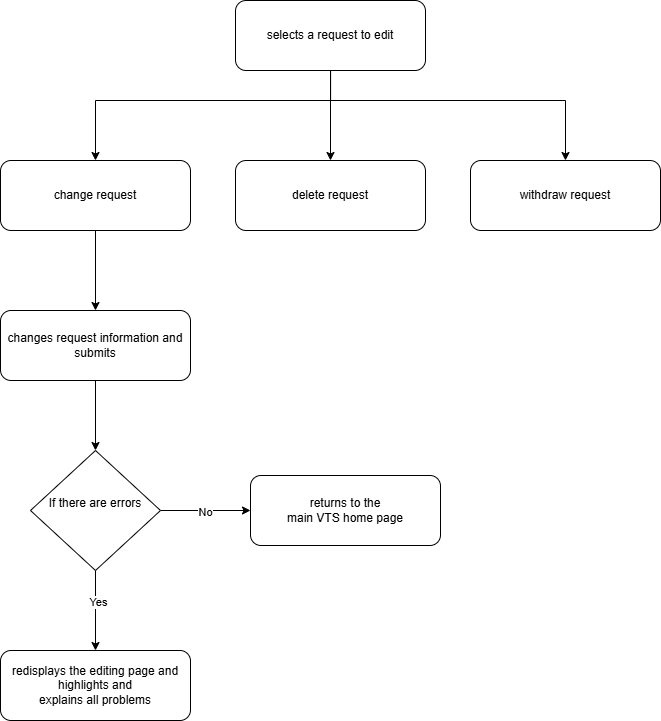

The diagram above was exported from draw.io. Its source (the exported page's mxGraphModel, read from the mxfile embedded in the PNG):
<mxGraphModel dx="1451" dy="836" grid="1" gridSize="10" guides="1" tooltips="1" connect="1" arrows="1" fold="1" page="1" pageScale="1" pageWidth="850" pageHeight="1100" math="0" shadow="0">
  <root>
    <mxCell id="0" />
    <mxCell id="1" parent="0" />
    <mxCell id="2" style="edgeStyle=orthogonalEdgeStyle;rounded=0;orthogonalLoop=1;jettySize=auto;html=1;" edge="1" source="5" target="7" parent="1">
      <mxGeometry relative="1" as="geometry">
        <Array as="points">
          <mxPoint x="3170" y="1330" />
          <mxPoint x="2935" y="1330" />
        </Array>
      </mxGeometry>
    </mxCell>
    <mxCell id="3" style="edgeStyle=orthogonalEdgeStyle;rounded=0;orthogonalLoop=1;jettySize=auto;html=1;" edge="1" source="5" target="8" parent="1">
      <mxGeometry relative="1" as="geometry" />
    </mxCell>
    <mxCell id="4" style="edgeStyle=orthogonalEdgeStyle;rounded=0;orthogonalLoop=1;jettySize=auto;html=1;" edge="1" source="5" target="9" parent="1">
      <mxGeometry relative="1" as="geometry">
        <Array as="points">
          <mxPoint x="3170" y="1330" />
          <mxPoint x="3405" y="1330" />
        </Array>
      </mxGeometry>
    </mxCell>
    <mxCell id="5" value="&lt;div&gt;selects a request to edit&lt;/div&gt;" style="rounded=1;whiteSpace=wrap;html=1;" vertex="1" parent="1">
      <mxGeometry x="3075" y="1230" width="190" height="70" as="geometry" />
    </mxCell>
    <mxCell id="6" style="edgeStyle=orthogonalEdgeStyle;rounded=0;orthogonalLoop=1;jettySize=auto;html=1;entryX=0.5;entryY=0;entryDx=0;entryDy=0;" edge="1" source="7" target="11" parent="1">
      <mxGeometry relative="1" as="geometry" />
    </mxCell>
    <mxCell id="7" value="&lt;div&gt;change&amp;nbsp;request&lt;/div&gt;" style="rounded=1;whiteSpace=wrap;html=1;" vertex="1" parent="1">
      <mxGeometry x="2840" y="1390" width="190" height="70" as="geometry" />
    </mxCell>
    <mxCell id="8" value="&lt;div&gt;delete&amp;nbsp;request&lt;/div&gt;" style="rounded=1;whiteSpace=wrap;html=1;" vertex="1" parent="1">
      <mxGeometry x="3075" y="1390" width="190" height="70" as="geometry" />
    </mxCell>
    <mxCell id="9" value="&lt;div&gt;withdraw request&lt;/div&gt;" style="rounded=1;whiteSpace=wrap;html=1;" vertex="1" parent="1">
      <mxGeometry x="3310" y="1390" width="190" height="70" as="geometry" />
    </mxCell>
    <mxCell id="10" style="edgeStyle=orthogonalEdgeStyle;rounded=0;orthogonalLoop=1;jettySize=auto;html=1;" edge="1" source="11" target="16" parent="1">
      <mxGeometry relative="1" as="geometry" />
    </mxCell>
    <mxCell id="11" value="&lt;div&gt;changes request information and submits&lt;/div&gt;" style="rounded=1;whiteSpace=wrap;html=1;" vertex="1" parent="1">
      <mxGeometry x="2840" y="1540" width="190" height="70" as="geometry" />
    </mxCell>
    <mxCell id="12" style="edgeStyle=orthogonalEdgeStyle;rounded=0;orthogonalLoop=1;jettySize=auto;html=1;entryX=0.5;entryY=0;entryDx=0;entryDy=0;" edge="1" source="16" target="17" parent="1">
      <mxGeometry relative="1" as="geometry" />
    </mxCell>
    <mxCell id="13" value="Yes" style="edgeLabel;html=1;align=center;verticalAlign=middle;resizable=0;points=[];" vertex="1" connectable="0" parent="12">
      <mxGeometry x="-0.2065" y="2" relative="1" as="geometry">
        <mxPoint as="offset" />
      </mxGeometry>
    </mxCell>
    <mxCell id="14" style="edgeStyle=orthogonalEdgeStyle;rounded=0;orthogonalLoop=1;jettySize=auto;html=1;entryX=0;entryY=0.5;entryDx=0;entryDy=0;" edge="1" source="16" target="18" parent="1">
      <mxGeometry relative="1" as="geometry" />
    </mxCell>
    <mxCell id="15" value="No" style="edgeLabel;html=1;align=center;verticalAlign=middle;resizable=0;points=[];" vertex="1" connectable="0" parent="14">
      <mxGeometry x="-0.028" y="-1" relative="1" as="geometry">
        <mxPoint as="offset" />
      </mxGeometry>
    </mxCell>
    <mxCell id="16" value="&#10;If there are errors&#10;&#10;" style="rhombus;whiteSpace=wrap;html=1;" vertex="1" parent="1">
      <mxGeometry x="2870" y="1680" width="130" height="120" as="geometry" />
    </mxCell>
    <mxCell id="17" value="&lt;div&gt;redisplays the editing page and highlights and &lt;br/&gt;explains all problems&lt;/div&gt;" style="rounded=1;whiteSpace=wrap;html=1;" vertex="1" parent="1">
      <mxGeometry x="2840" y="1880" width="190" height="70" as="geometry" />
    </mxCell>
    <mxCell id="18" value="returns to the &lt;br/&gt;main VTS home page" style="rounded=1;whiteSpace=wrap;html=1;" vertex="1" parent="1">
      <mxGeometry x="3090" y="1705" width="190" height="70" as="geometry" />
    </mxCell>
  </root>
</mxGraphModel>